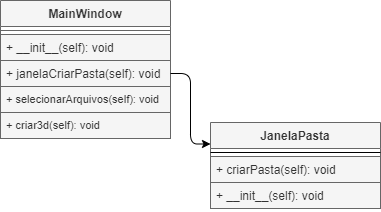

The diagram above was exported from draw.io. Its source (the exported page's mxGraphModel, read from the mxfile embedded in the PNG):
<mxGraphModel dx="382" dy="350" grid="1" gridSize="10" guides="1" tooltips="1" connect="1" arrows="1" fold="1" page="1" pageScale="1" pageWidth="827" pageHeight="1169" math="0" shadow="0">
  <root>
    <mxCell id="0" />
    <mxCell id="1" parent="0" />
    <mxCell id="17" value="MainWindow" style="swimlane;fontStyle=1;align=center;verticalAlign=top;childLayout=stackLayout;horizontal=1;startSize=26;horizontalStack=0;resizeParent=1;resizeParentMax=0;resizeLast=0;collapsible=1;marginBottom=0;resizeWidth=0;whiteSpace=wrap;fillColor=#f5f5f5;fontColor=#333333;strokeColor=#666666;" parent="1" vertex="1">
      <mxGeometry x="140" y="50" width="170" height="138" as="geometry" />
    </mxCell>
    <mxCell id="19" value="" style="line;strokeWidth=1;fillColor=#f5f5f5;align=left;verticalAlign=middle;spacingTop=-1;spacingLeft=3;spacingRight=3;rotatable=0;labelPosition=right;points=[];portConstraint=eastwest;fontColor=#333333;strokeColor=#666666;" parent="17" vertex="1">
      <mxGeometry y="26" width="170" height="8" as="geometry" />
    </mxCell>
    <mxCell id="18" value="+ __init__(self): void" style="text;align=left;verticalAlign=top;spacingLeft=4;spacingRight=4;overflow=hidden;rotatable=0;points=[[0,0.5],[1,0.5]];portConstraint=eastwest;fillColor=#f5f5f5;fontColor=#333333;strokeColor=#666666;" parent="17" vertex="1">
      <mxGeometry y="34" width="170" height="26" as="geometry" />
    </mxCell>
    <mxCell id="20" value="+ janelaCriarPasta(self): void" style="text;strokeColor=#666666;fillColor=#f5f5f5;align=left;verticalAlign=top;spacingLeft=4;spacingRight=4;overflow=hidden;rotatable=0;points=[[0,0.5],[1,0.5]];portConstraint=eastwest;resizeWidth=0;rounded=0;glass=0;strokeWidth=1;fontColor=#333333;" parent="17" vertex="1">
      <mxGeometry y="60" width="170" height="26" as="geometry" />
    </mxCell>
    <mxCell id="25" value="+ selecionarArquivos(self): void" style="text;strokeColor=#666666;fillColor=#f5f5f5;align=left;verticalAlign=top;spacingLeft=4;spacingRight=4;overflow=hidden;rotatable=0;points=[[0,0.5],[1,0.5]];portConstraint=eastwest;resizeWidth=0;rounded=0;glass=0;strokeWidth=1;fontColor=#333333;fontSize=11;" parent="17" vertex="1">
      <mxGeometry y="86" width="170" height="26" as="geometry" />
    </mxCell>
    <mxCell id="28" value="+ criar3d(self): void" style="text;strokeColor=#666666;fillColor=#f5f5f5;align=left;verticalAlign=top;spacingLeft=4;spacingRight=4;overflow=hidden;rotatable=0;points=[[0,0.5],[1,0.5]];portConstraint=eastwest;resizeWidth=0;rounded=0;glass=0;strokeWidth=1;fontColor=#333333;fontSize=11;" vertex="1" parent="17">
      <mxGeometry y="112" width="170" height="26" as="geometry" />
    </mxCell>
    <mxCell id="21" value="JanelaPasta" style="swimlane;fontStyle=1;align=center;verticalAlign=top;childLayout=stackLayout;horizontal=1;startSize=26;horizontalStack=0;resizeParent=1;resizeParentMax=0;resizeLast=0;collapsible=1;marginBottom=0;rounded=0;glass=0;strokeWidth=1;html=0;fillColor=#f5f5f5;fontColor=#333333;strokeColor=#666666;" parent="1" vertex="1">
      <mxGeometry x="350" y="172" width="170" height="86" as="geometry" />
    </mxCell>
    <mxCell id="23" value="" style="line;strokeWidth=1;fillColor=none;align=left;verticalAlign=middle;spacingTop=-1;spacingLeft=3;spacingRight=3;rotatable=0;labelPosition=right;points=[];portConstraint=eastwest;rounded=0;glass=0;html=0;" parent="21" vertex="1">
      <mxGeometry y="26" width="170" height="8" as="geometry" />
    </mxCell>
    <mxCell id="24" value="+ criarPasta(self): void" style="text;strokeColor=#666666;fillColor=#f5f5f5;align=left;verticalAlign=top;spacingLeft=4;spacingRight=4;overflow=hidden;rotatable=0;points=[[0,0.5],[1,0.5]];portConstraint=eastwest;rounded=0;glass=0;html=0;fontColor=#333333;" parent="21" vertex="1">
      <mxGeometry y="34" width="170" height="26" as="geometry" />
    </mxCell>
    <mxCell id="22" value="+ __init__(self): void" style="text;strokeColor=#666666;fillColor=#f5f5f5;align=left;verticalAlign=top;spacingLeft=4;spacingRight=4;overflow=hidden;rotatable=0;points=[[0,0.5],[1,0.5]];portConstraint=eastwest;rounded=0;glass=0;html=0;fontColor=#333333;" parent="21" vertex="1">
      <mxGeometry y="60" width="170" height="26" as="geometry" />
    </mxCell>
    <mxCell id="27" style="edgeStyle=orthogonalEdgeStyle;html=1;exitX=1;exitY=0.5;exitDx=0;exitDy=0;fontSize=11;entryX=0;entryY=0.25;entryDx=0;entryDy=0;" parent="1" source="20" target="21" edge="1">
      <mxGeometry relative="1" as="geometry">
        <mxPoint x="240" y="200" as="targetPoint" />
      </mxGeometry>
    </mxCell>
  </root>
</mxGraphModel>